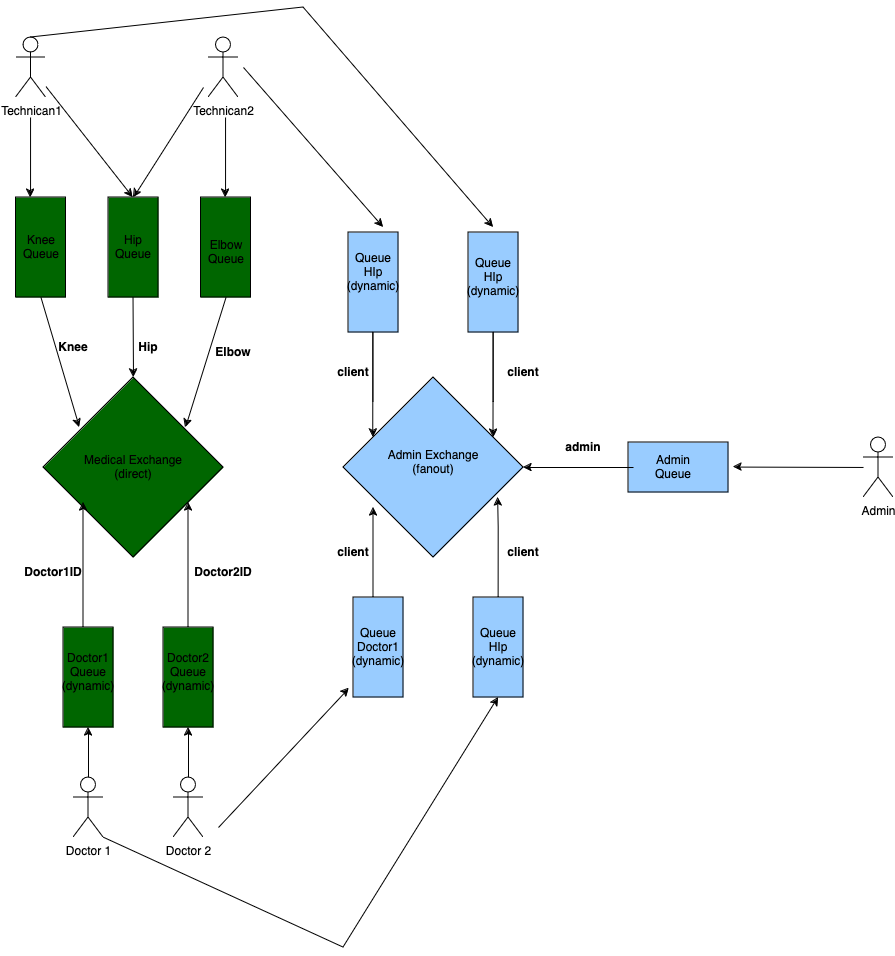

The diagram above was exported from draw.io. Its source (the exported page's mxGraphModel, read from the mxfile embedded in the PNG):
<mxGraphModel dx="1468" dy="2084" grid="1" gridSize="10" guides="1" tooltips="1" connect="1" arrows="1" fold="1" page="1" pageScale="1" pageWidth="827" pageHeight="1169" math="0" shadow="0">
  <root>
    <mxCell id="WIyWlLk6GJQsqaUBKTNV-0" />
    <mxCell id="WIyWlLk6GJQsqaUBKTNV-1" parent="WIyWlLk6GJQsqaUBKTNV-0" />
    <mxCell id="c_eRbWYYF467Lr_3hG32-0" value="" style="rhombus;whiteSpace=wrap;html=1;fillColor=#006600;" vertex="1" parent="WIyWlLk6GJQsqaUBKTNV-1">
      <mxGeometry x="190" y="210" width="180" height="180" as="geometry" />
    </mxCell>
    <mxCell id="c_eRbWYYF467Lr_3hG32-1" value="&lt;div&gt;Medical Exchange&lt;/div&gt;&lt;div&gt;(direct)&lt;br&gt;&lt;/div&gt;" style="text;strokeColor=none;fillColor=none;align=center;verticalAlign=middle;spacingLeft=4;spacingRight=4;overflow=hidden;points=[[0,0.5],[1,0.5]];portConstraint=eastwest;rotatable=0;whiteSpace=wrap;html=1;" vertex="1" parent="WIyWlLk6GJQsqaUBKTNV-1">
      <mxGeometry x="195" y="275" width="170" height="50" as="geometry" />
    </mxCell>
    <mxCell id="c_eRbWYYF467Lr_3hG32-7" value="" style="edgeStyle=orthogonalEdgeStyle;rounded=0;orthogonalLoop=1;jettySize=auto;html=1;" edge="1" parent="WIyWlLk6GJQsqaUBKTNV-1" source="c_eRbWYYF467Lr_3hG32-3" target="c_eRbWYYF467Lr_3hG32-5">
      <mxGeometry relative="1" as="geometry" />
    </mxCell>
    <mxCell id="c_eRbWYYF467Lr_3hG32-3" value="Doctor 1" style="shape=umlActor;verticalLabelPosition=bottom;verticalAlign=top;html=1;outlineConnect=0;" vertex="1" parent="WIyWlLk6GJQsqaUBKTNV-1">
      <mxGeometry x="220" y="610" width="30" height="60" as="geometry" />
    </mxCell>
    <mxCell id="c_eRbWYYF467Lr_3hG32-8" value="" style="edgeStyle=orthogonalEdgeStyle;rounded=0;orthogonalLoop=1;jettySize=auto;html=1;" edge="1" parent="WIyWlLk6GJQsqaUBKTNV-1" source="c_eRbWYYF467Lr_3hG32-4" target="c_eRbWYYF467Lr_3hG32-6">
      <mxGeometry relative="1" as="geometry" />
    </mxCell>
    <mxCell id="c_eRbWYYF467Lr_3hG32-4" value="Doctor 2" style="shape=umlActor;verticalLabelPosition=bottom;verticalAlign=top;html=1;outlineConnect=0;" vertex="1" parent="WIyWlLk6GJQsqaUBKTNV-1">
      <mxGeometry x="320" y="610" width="30" height="60" as="geometry" />
    </mxCell>
    <mxCell id="c_eRbWYYF467Lr_3hG32-5" value="" style="rounded=0;whiteSpace=wrap;html=1;fillColor=#006600;" vertex="1" parent="WIyWlLk6GJQsqaUBKTNV-1">
      <mxGeometry x="210" y="460" width="50" height="100" as="geometry" />
    </mxCell>
    <mxCell id="c_eRbWYYF467Lr_3hG32-11" value="" style="edgeStyle=orthogonalEdgeStyle;rounded=0;orthogonalLoop=1;jettySize=auto;html=1;" edge="1" parent="WIyWlLk6GJQsqaUBKTNV-1" source="c_eRbWYYF467Lr_3hG32-6" target="c_eRbWYYF467Lr_3hG32-0">
      <mxGeometry relative="1" as="geometry">
        <Array as="points">
          <mxPoint x="335" y="400" />
          <mxPoint x="335" y="400" />
        </Array>
      </mxGeometry>
    </mxCell>
    <mxCell id="c_eRbWYYF467Lr_3hG32-6" value="" style="rounded=0;whiteSpace=wrap;html=1;fillColor=#006600;" vertex="1" parent="WIyWlLk6GJQsqaUBKTNV-1">
      <mxGeometry x="310" y="460" width="50" height="100" as="geometry" />
    </mxCell>
    <mxCell id="c_eRbWYYF467Lr_3hG32-12" value="" style="edgeStyle=orthogonalEdgeStyle;rounded=0;orthogonalLoop=1;jettySize=auto;html=1;" edge="1" parent="WIyWlLk6GJQsqaUBKTNV-1">
      <mxGeometry relative="1" as="geometry">
        <mxPoint x="230" y="460" as="sourcePoint" />
        <mxPoint x="230" y="335" as="targetPoint" />
        <Array as="points">
          <mxPoint x="230" y="400" />
          <mxPoint x="230" y="400" />
        </Array>
      </mxGeometry>
    </mxCell>
    <mxCell id="c_eRbWYYF467Lr_3hG32-13" value="&lt;b&gt;Doctor2ID&lt;/b&gt;" style="text;html=1;align=center;verticalAlign=middle;whiteSpace=wrap;rounded=0;" vertex="1" parent="WIyWlLk6GJQsqaUBKTNV-1">
      <mxGeometry x="340" y="390" width="60" height="30" as="geometry" />
    </mxCell>
    <mxCell id="c_eRbWYYF467Lr_3hG32-14" value="&lt;b&gt;Doctor1ID&lt;/b&gt;" style="text;html=1;align=center;verticalAlign=middle;whiteSpace=wrap;rounded=0;" vertex="1" parent="WIyWlLk6GJQsqaUBKTNV-1">
      <mxGeometry x="170" y="390" width="60" height="30" as="geometry" />
    </mxCell>
    <mxCell id="c_eRbWYYF467Lr_3hG32-15" value="&lt;div&gt;Doctor1&lt;/div&gt;&lt;div&gt;Queue&lt;br&gt;&lt;/div&gt;&lt;div&gt;(dynamic)&lt;br&gt;&lt;/div&gt;" style="text;html=1;align=center;verticalAlign=middle;whiteSpace=wrap;rounded=0;" vertex="1" parent="WIyWlLk6GJQsqaUBKTNV-1">
      <mxGeometry x="205" y="490" width="60" height="30" as="geometry" />
    </mxCell>
    <mxCell id="c_eRbWYYF467Lr_3hG32-16" value="&lt;div&gt;Doctor2&lt;/div&gt;&lt;div&gt;Queue&lt;/div&gt;&lt;div&gt;(dynamic)&lt;br&gt;&lt;/div&gt;" style="text;html=1;align=center;verticalAlign=middle;whiteSpace=wrap;rounded=0;" vertex="1" parent="WIyWlLk6GJQsqaUBKTNV-1">
      <mxGeometry x="305" y="490" width="60" height="30" as="geometry" />
    </mxCell>
    <mxCell id="c_eRbWYYF467Lr_3hG32-17" value="&lt;div&gt;Technican1&lt;/div&gt;&lt;div&gt;&lt;br&gt;&lt;/div&gt;" style="shape=umlActor;verticalLabelPosition=bottom;verticalAlign=top;html=1;outlineConnect=0;" vertex="1" parent="WIyWlLk6GJQsqaUBKTNV-1">
      <mxGeometry x="162.5" y="-130" width="30" height="60" as="geometry" />
    </mxCell>
    <mxCell id="c_eRbWYYF467Lr_3hG32-18" value="Technican2" style="shape=umlActor;verticalLabelPosition=bottom;verticalAlign=top;html=1;outlineConnect=0;" vertex="1" parent="WIyWlLk6GJQsqaUBKTNV-1">
      <mxGeometry x="355" y="-130" width="30" height="60" as="geometry" />
    </mxCell>
    <mxCell id="c_eRbWYYF467Lr_3hG32-20" value="" style="rounded=0;whiteSpace=wrap;html=1;fillColor=#006600;" vertex="1" parent="WIyWlLk6GJQsqaUBKTNV-1">
      <mxGeometry x="162.5" y="30" width="50" height="100" as="geometry" />
    </mxCell>
    <mxCell id="c_eRbWYYF467Lr_3hG32-21" value="" style="rounded=0;whiteSpace=wrap;html=1;fillColor=#006600;" vertex="1" parent="WIyWlLk6GJQsqaUBKTNV-1">
      <mxGeometry x="347.5" y="30" width="50" height="100" as="geometry" />
    </mxCell>
    <mxCell id="c_eRbWYYF467Lr_3hG32-26" value="" style="endArrow=classic;html=1;rounded=0;exitX=0.5;exitY=1;exitDx=0;exitDy=0;" edge="1" parent="WIyWlLk6GJQsqaUBKTNV-1" source="c_eRbWYYF467Lr_3hG32-20">
      <mxGeometry width="50" height="50" relative="1" as="geometry">
        <mxPoint x="227" y="140" as="sourcePoint" />
        <mxPoint x="226" y="260" as="targetPoint" />
      </mxGeometry>
    </mxCell>
    <mxCell id="c_eRbWYYF467Lr_3hG32-27" value="" style="endArrow=classic;html=1;rounded=0;exitX=0.5;exitY=1;exitDx=0;exitDy=0;" edge="1" parent="WIyWlLk6GJQsqaUBKTNV-1" source="c_eRbWYYF467Lr_3hG32-21">
      <mxGeometry width="50" height="50" relative="1" as="geometry">
        <mxPoint x="333" y="140" as="sourcePoint" />
        <mxPoint x="332" y="260" as="targetPoint" />
      </mxGeometry>
    </mxCell>
    <mxCell id="c_eRbWYYF467Lr_3hG32-29" value="" style="rounded=0;whiteSpace=wrap;html=1;fillColor=#006600;" vertex="1" parent="WIyWlLk6GJQsqaUBKTNV-1">
      <mxGeometry x="255" y="30" width="50" height="100" as="geometry" />
    </mxCell>
    <mxCell id="c_eRbWYYF467Lr_3hG32-30" value="" style="endArrow=classic;html=1;rounded=0;" edge="1" parent="WIyWlLk6GJQsqaUBKTNV-1">
      <mxGeometry width="50" height="50" relative="1" as="geometry">
        <mxPoint x="279.52" y="130" as="sourcePoint" />
        <mxPoint x="280" y="210" as="targetPoint" />
      </mxGeometry>
    </mxCell>
    <mxCell id="c_eRbWYYF467Lr_3hG32-31" value="&lt;b&gt;Elbow&lt;/b&gt;" style="text;html=1;align=center;verticalAlign=middle;whiteSpace=wrap;rounded=0;" vertex="1" parent="WIyWlLk6GJQsqaUBKTNV-1">
      <mxGeometry x="350" y="170" width="60" height="30" as="geometry" />
    </mxCell>
    <mxCell id="c_eRbWYYF467Lr_3hG32-32" value="&lt;b&gt;Hip&lt;/b&gt;" style="text;html=1;align=center;verticalAlign=middle;whiteSpace=wrap;rounded=0;" vertex="1" parent="WIyWlLk6GJQsqaUBKTNV-1">
      <mxGeometry x="265" y="165" width="60" height="30" as="geometry" />
    </mxCell>
    <mxCell id="c_eRbWYYF467Lr_3hG32-33" value="&lt;b&gt;Knee&lt;/b&gt;" style="text;html=1;align=center;verticalAlign=middle;whiteSpace=wrap;rounded=0;" vertex="1" parent="WIyWlLk6GJQsqaUBKTNV-1">
      <mxGeometry x="190" y="165" width="60" height="30" as="geometry" />
    </mxCell>
    <mxCell id="c_eRbWYYF467Lr_3hG32-34" value="&lt;div&gt;Knee&lt;/div&gt;&lt;div&gt;Queue&lt;/div&gt;" style="text;html=1;align=center;verticalAlign=middle;whiteSpace=wrap;rounded=0;" vertex="1" parent="WIyWlLk6GJQsqaUBKTNV-1">
      <mxGeometry x="157.5" y="65" width="60" height="30" as="geometry" />
    </mxCell>
    <mxCell id="c_eRbWYYF467Lr_3hG32-35" value="&lt;div&gt;Hip&lt;/div&gt;&lt;div&gt;Queue&lt;br&gt;&lt;/div&gt;" style="text;html=1;align=center;verticalAlign=middle;whiteSpace=wrap;rounded=0;" vertex="1" parent="WIyWlLk6GJQsqaUBKTNV-1">
      <mxGeometry x="250" y="65" width="60" height="30" as="geometry" />
    </mxCell>
    <mxCell id="c_eRbWYYF467Lr_3hG32-36" value="&lt;div&gt;Elbow&lt;/div&gt;&lt;div&gt;Queue&lt;br&gt;&lt;/div&gt;" style="text;html=1;align=center;verticalAlign=middle;whiteSpace=wrap;rounded=0;" vertex="1" parent="WIyWlLk6GJQsqaUBKTNV-1">
      <mxGeometry x="342.5" y="70" width="60" height="30" as="geometry" />
    </mxCell>
    <mxCell id="c_eRbWYYF467Lr_3hG32-37" value="" style="endArrow=classic;html=1;rounded=0;" edge="1" parent="WIyWlLk6GJQsqaUBKTNV-1">
      <mxGeometry width="50" height="50" relative="1" as="geometry">
        <mxPoint x="372.05" y="-50" as="sourcePoint" />
        <mxPoint x="372.05" y="30" as="targetPoint" />
      </mxGeometry>
    </mxCell>
    <mxCell id="c_eRbWYYF467Lr_3hG32-39" value="" style="endArrow=classic;html=1;rounded=0;" edge="1" parent="WIyWlLk6GJQsqaUBKTNV-1">
      <mxGeometry width="50" height="50" relative="1" as="geometry">
        <mxPoint x="177.05" y="-50" as="sourcePoint" />
        <mxPoint x="177.05" y="30" as="targetPoint" />
      </mxGeometry>
    </mxCell>
    <mxCell id="c_eRbWYYF467Lr_3hG32-40" value="" style="endArrow=classic;html=1;rounded=0;" edge="1" parent="WIyWlLk6GJQsqaUBKTNV-1" source="c_eRbWYYF467Lr_3hG32-17">
      <mxGeometry width="50" height="50" relative="1" as="geometry">
        <mxPoint x="210" y="-30" as="sourcePoint" />
        <mxPoint x="279.55" y="30" as="targetPoint" />
      </mxGeometry>
    </mxCell>
    <mxCell id="c_eRbWYYF467Lr_3hG32-41" value="" style="endArrow=classic;html=1;rounded=0;" edge="1" parent="WIyWlLk6GJQsqaUBKTNV-1">
      <mxGeometry width="50" height="50" relative="1" as="geometry">
        <mxPoint x="350" y="-80" as="sourcePoint" />
        <mxPoint x="280" y="30" as="targetPoint" />
      </mxGeometry>
    </mxCell>
    <mxCell id="c_eRbWYYF467Lr_3hG32-42" value="" style="rhombus;whiteSpace=wrap;html=1;fillColor=#99CCFF;" vertex="1" parent="WIyWlLk6GJQsqaUBKTNV-1">
      <mxGeometry x="490" y="210" width="180" height="180" as="geometry" />
    </mxCell>
    <mxCell id="c_eRbWYYF467Lr_3hG32-43" value="&lt;div&gt;Admin Exchange&lt;/div&gt;&lt;div&gt;(fanout)&lt;br&gt;&lt;/div&gt;" style="text;strokeColor=none;fillColor=none;align=center;verticalAlign=middle;spacingLeft=4;spacingRight=4;overflow=hidden;points=[[0,0.5],[1,0.5]];portConstraint=eastwest;rotatable=0;whiteSpace=wrap;html=1;" vertex="1" parent="WIyWlLk6GJQsqaUBKTNV-1">
      <mxGeometry x="495" y="270" width="170" height="50" as="geometry" />
    </mxCell>
    <mxCell id="c_eRbWYYF467Lr_3hG32-44" value="" style="rounded=0;whiteSpace=wrap;html=1;fillColor=#99CCFF;" vertex="1" parent="WIyWlLk6GJQsqaUBKTNV-1">
      <mxGeometry x="615" y="65" width="50" height="100" as="geometry" />
    </mxCell>
    <mxCell id="c_eRbWYYF467Lr_3hG32-45" value="" style="rounded=0;whiteSpace=wrap;html=1;fillColor=#99CCFF;" vertex="1" parent="WIyWlLk6GJQsqaUBKTNV-1">
      <mxGeometry x="495" y="65" width="50" height="100" as="geometry" />
    </mxCell>
    <mxCell id="c_eRbWYYF467Lr_3hG32-46" value="" style="rounded=0;whiteSpace=wrap;html=1;fillColor=#99CCFF;" vertex="1" parent="WIyWlLk6GJQsqaUBKTNV-1">
      <mxGeometry x="500" y="430" width="50" height="100" as="geometry" />
    </mxCell>
    <mxCell id="c_eRbWYYF467Lr_3hG32-47" value="" style="rounded=0;whiteSpace=wrap;html=1;fillColor=#99CCFF;" vertex="1" parent="WIyWlLk6GJQsqaUBKTNV-1">
      <mxGeometry x="620" y="430" width="50" height="100" as="geometry" />
    </mxCell>
    <mxCell id="c_eRbWYYF467Lr_3hG32-48" value="" style="rounded=0;whiteSpace=wrap;html=1;rotation=90;fillColor=#99CCFF;" vertex="1" parent="WIyWlLk6GJQsqaUBKTNV-1">
      <mxGeometry x="800" y="250" width="50" height="100" as="geometry" />
    </mxCell>
    <mxCell id="c_eRbWYYF467Lr_3hG32-49" value="&lt;div&gt;Queue&lt;/div&gt;&lt;div&gt;HIp&lt;br&gt;&lt;/div&gt;&lt;div&gt;(dynamic)&lt;br&gt;&lt;/div&gt;" style="text;html=1;align=center;verticalAlign=middle;whiteSpace=wrap;rounded=0;" vertex="1" parent="WIyWlLk6GJQsqaUBKTNV-1">
      <mxGeometry x="490" y="90" width="60" height="30" as="geometry" />
    </mxCell>
    <mxCell id="c_eRbWYYF467Lr_3hG32-50" value="&lt;div&gt;Queue&lt;/div&gt;&lt;div&gt;HIp&lt;br&gt;&lt;/div&gt;&lt;div&gt;(dynamic)&lt;br&gt;&lt;/div&gt;" style="text;html=1;align=center;verticalAlign=middle;whiteSpace=wrap;rounded=0;" vertex="1" parent="WIyWlLk6GJQsqaUBKTNV-1">
      <mxGeometry x="610" y="95" width="60" height="30" as="geometry" />
    </mxCell>
    <mxCell id="c_eRbWYYF467Lr_3hG32-51" value="&lt;div&gt;Queue&lt;/div&gt;&lt;div&gt;Doctor1&lt;br&gt;&lt;/div&gt;&lt;div&gt;(dynamic)&lt;br&gt;&lt;/div&gt;" style="text;html=1;align=center;verticalAlign=middle;whiteSpace=wrap;rounded=0;" vertex="1" parent="WIyWlLk6GJQsqaUBKTNV-1">
      <mxGeometry x="495" y="465" width="60" height="30" as="geometry" />
    </mxCell>
    <mxCell id="c_eRbWYYF467Lr_3hG32-52" value="&lt;div&gt;Queue&lt;/div&gt;&lt;div&gt;HIp&lt;br&gt;&lt;/div&gt;&lt;div&gt;(dynamic)&lt;br&gt;&lt;/div&gt;" style="text;html=1;align=center;verticalAlign=middle;whiteSpace=wrap;rounded=0;" vertex="1" parent="WIyWlLk6GJQsqaUBKTNV-1">
      <mxGeometry x="615" y="465" width="60" height="30" as="geometry" />
    </mxCell>
    <mxCell id="c_eRbWYYF467Lr_3hG32-54" value="" style="endArrow=classic;html=1;rounded=0;" edge="1" parent="WIyWlLk6GJQsqaUBKTNV-1">
      <mxGeometry width="50" height="50" relative="1" as="geometry">
        <mxPoint x="390" y="-100" as="sourcePoint" />
        <mxPoint x="530" y="60" as="targetPoint" />
      </mxGeometry>
    </mxCell>
    <mxCell id="c_eRbWYYF467Lr_3hG32-55" value="" style="endArrow=classic;html=1;rounded=0;exitX=0.5;exitY=0;exitDx=0;exitDy=0;exitPerimeter=0;" edge="1" parent="WIyWlLk6GJQsqaUBKTNV-1" source="c_eRbWYYF467Lr_3hG32-17">
      <mxGeometry width="50" height="50" relative="1" as="geometry">
        <mxPoint x="500" y="-100" as="sourcePoint" />
        <mxPoint x="640" y="60" as="targetPoint" />
        <Array as="points">
          <mxPoint x="450" y="-160" />
        </Array>
      </mxGeometry>
    </mxCell>
    <mxCell id="c_eRbWYYF467Lr_3hG32-56" value="" style="endArrow=classic;html=1;rounded=0;entryX=-0.089;entryY=0.906;entryDx=0;entryDy=0;entryPerimeter=0;" edge="1" parent="WIyWlLk6GJQsqaUBKTNV-1" target="c_eRbWYYF467Lr_3hG32-46">
      <mxGeometry width="50" height="50" relative="1" as="geometry">
        <mxPoint x="365" y="660" as="sourcePoint" />
        <mxPoint x="465" y="570" as="targetPoint" />
      </mxGeometry>
    </mxCell>
    <mxCell id="c_eRbWYYF467Lr_3hG32-57" value="" style="endArrow=classic;html=1;rounded=0;entryX=0.5;entryY=1;entryDx=0;entryDy=0;" edge="1" parent="WIyWlLk6GJQsqaUBKTNV-1" target="c_eRbWYYF467Lr_3hG32-47">
      <mxGeometry width="50" height="50" relative="1" as="geometry">
        <mxPoint x="250" y="670" as="sourcePoint" />
        <mxPoint x="381" y="531" as="targetPoint" />
        <Array as="points">
          <mxPoint x="490" y="780" />
        </Array>
      </mxGeometry>
    </mxCell>
    <mxCell id="c_eRbWYYF467Lr_3hG32-58" value="" style="edgeStyle=orthogonalEdgeStyle;rounded=0;orthogonalLoop=1;jettySize=auto;html=1;" edge="1" parent="WIyWlLk6GJQsqaUBKTNV-1">
      <mxGeometry relative="1" as="geometry">
        <mxPoint x="520" y="430" as="sourcePoint" />
        <mxPoint x="520" y="340" as="targetPoint" />
        <Array as="points">
          <mxPoint x="520" y="370" />
          <mxPoint x="520" y="370" />
        </Array>
      </mxGeometry>
    </mxCell>
    <mxCell id="c_eRbWYYF467Lr_3hG32-59" value="" style="edgeStyle=orthogonalEdgeStyle;rounded=0;orthogonalLoop=1;jettySize=auto;html=1;exitX=0.5;exitY=0;exitDx=0;exitDy=0;" edge="1" parent="WIyWlLk6GJQsqaUBKTNV-1" source="c_eRbWYYF467Lr_3hG32-47">
      <mxGeometry relative="1" as="geometry">
        <mxPoint x="644.52" y="420" as="sourcePoint" />
        <mxPoint x="644.52" y="330" as="targetPoint" />
        <Array as="points">
          <mxPoint x="645" y="360" />
        </Array>
      </mxGeometry>
    </mxCell>
    <mxCell id="c_eRbWYYF467Lr_3hG32-61" value="" style="edgeStyle=orthogonalEdgeStyle;rounded=0;orthogonalLoop=1;jettySize=auto;html=1;exitX=0.5;exitY=0;exitDx=0;exitDy=0;" edge="1" parent="WIyWlLk6GJQsqaUBKTNV-1">
      <mxGeometry relative="1" as="geometry">
        <mxPoint x="640.19" y="235" as="sourcePoint" />
        <mxPoint x="640" y="270" as="targetPoint" />
        <Array as="points">
          <mxPoint x="640.19" y="165" />
        </Array>
      </mxGeometry>
    </mxCell>
    <mxCell id="c_eRbWYYF467Lr_3hG32-62" value="" style="edgeStyle=orthogonalEdgeStyle;rounded=0;orthogonalLoop=1;jettySize=auto;html=1;exitX=0.5;exitY=0;exitDx=0;exitDy=0;" edge="1" parent="WIyWlLk6GJQsqaUBKTNV-1">
      <mxGeometry relative="1" as="geometry">
        <mxPoint x="519.9000000000001" y="234.97" as="sourcePoint" />
        <mxPoint x="519.71" y="269.97" as="targetPoint" />
        <Array as="points">
          <mxPoint x="519.9000000000001" y="164.97" />
        </Array>
      </mxGeometry>
    </mxCell>
    <mxCell id="c_eRbWYYF467Lr_3hG32-64" value="Admin" style="shape=umlActor;verticalLabelPosition=bottom;verticalAlign=top;html=1;outlineConnect=0;" vertex="1" parent="WIyWlLk6GJQsqaUBKTNV-1">
      <mxGeometry x="1010" y="270" width="30" height="60" as="geometry" />
    </mxCell>
    <mxCell id="c_eRbWYYF467Lr_3hG32-67" value="" style="endArrow=classic;html=1;rounded=0;" edge="1" parent="WIyWlLk6GJQsqaUBKTNV-1">
      <mxGeometry width="50" height="50" relative="1" as="geometry">
        <mxPoint x="1010.0000000000002" y="299.9555172413791" as="sourcePoint" />
        <mxPoint x="880" y="299.57" as="targetPoint" />
      </mxGeometry>
    </mxCell>
    <mxCell id="c_eRbWYYF467Lr_3hG32-68" value="" style="endArrow=classic;html=1;rounded=0;entryX=1;entryY=0.5;entryDx=0;entryDy=0;" edge="1" parent="WIyWlLk6GJQsqaUBKTNV-1" target="c_eRbWYYF467Lr_3hG32-42">
      <mxGeometry width="50" height="50" relative="1" as="geometry">
        <mxPoint x="780" y="300" as="sourcePoint" />
        <mxPoint x="710" y="299.57" as="targetPoint" />
      </mxGeometry>
    </mxCell>
    <mxCell id="c_eRbWYYF467Lr_3hG32-69" value="&lt;b&gt;client&lt;/b&gt;" style="text;html=1;align=center;verticalAlign=middle;whiteSpace=wrap;rounded=0;" vertex="1" parent="WIyWlLk6GJQsqaUBKTNV-1">
      <mxGeometry x="640" y="190" width="60" height="30" as="geometry" />
    </mxCell>
    <mxCell id="c_eRbWYYF467Lr_3hG32-70" value="&lt;b&gt;client&lt;/b&gt;" style="text;html=1;align=center;verticalAlign=middle;whiteSpace=wrap;rounded=0;" vertex="1" parent="WIyWlLk6GJQsqaUBKTNV-1">
      <mxGeometry x="470" y="190" width="60" height="30" as="geometry" />
    </mxCell>
    <mxCell id="c_eRbWYYF467Lr_3hG32-71" value="&lt;b&gt;client&lt;/b&gt;" style="text;html=1;align=center;verticalAlign=middle;whiteSpace=wrap;rounded=0;" vertex="1" parent="WIyWlLk6GJQsqaUBKTNV-1">
      <mxGeometry x="640" y="370" width="60" height="30" as="geometry" />
    </mxCell>
    <mxCell id="c_eRbWYYF467Lr_3hG32-72" value="&lt;b&gt;client&lt;/b&gt;" style="text;html=1;align=center;verticalAlign=middle;whiteSpace=wrap;rounded=0;" vertex="1" parent="WIyWlLk6GJQsqaUBKTNV-1">
      <mxGeometry x="470" y="370" width="60" height="30" as="geometry" />
    </mxCell>
    <mxCell id="c_eRbWYYF467Lr_3hG32-73" value="&lt;b&gt;admin&lt;/b&gt;" style="text;html=1;align=center;verticalAlign=middle;whiteSpace=wrap;rounded=0;" vertex="1" parent="WIyWlLk6GJQsqaUBKTNV-1">
      <mxGeometry x="700" y="265" width="60" height="30" as="geometry" />
    </mxCell>
    <mxCell id="c_eRbWYYF467Lr_3hG32-74" value="&lt;div&gt;Admin Queue&lt;/div&gt;" style="text;html=1;align=center;verticalAlign=middle;whiteSpace=wrap;rounded=0;" vertex="1" parent="WIyWlLk6GJQsqaUBKTNV-1">
      <mxGeometry x="790" y="285" width="60" height="30" as="geometry" />
    </mxCell>
  </root>
</mxGraphModel>